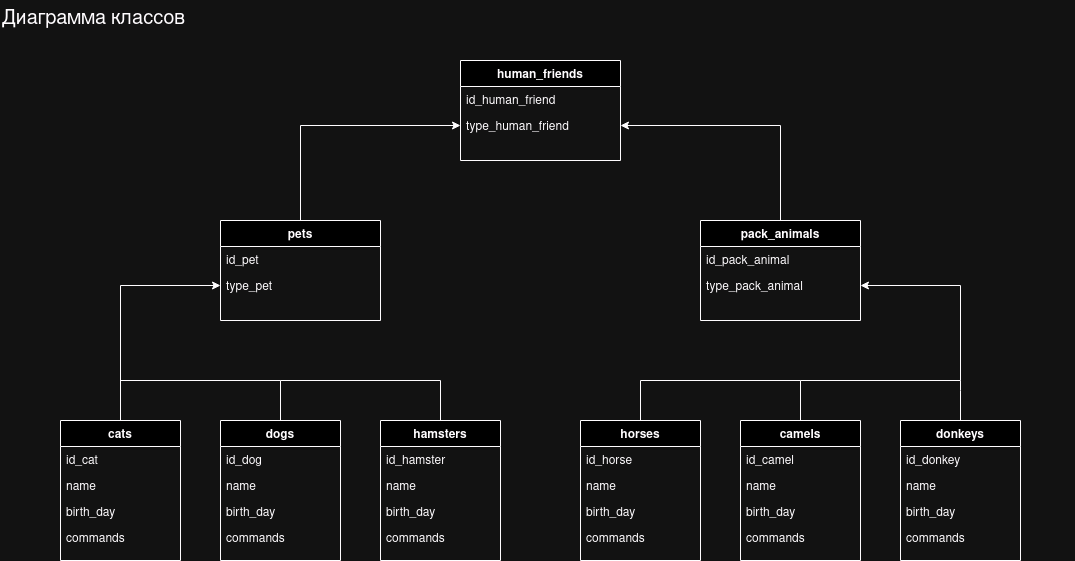

The diagram above was exported from draw.io. Its source (the exported page's mxGraphModel, read from the mxfile embedded in the PNG):
<mxGraphModel dx="1377" dy="761" grid="1" gridSize="10" guides="1" tooltips="1" connect="1" arrows="1" fold="1" page="1" pageScale="1" pageWidth="1169" pageHeight="827" math="0" shadow="0">
  <root>
    <mxCell id="WIyWlLk6GJQsqaUBKTNV-0" />
    <mxCell id="WIyWlLk6GJQsqaUBKTNV-1" parent="WIyWlLk6GJQsqaUBKTNV-0" />
    <mxCell id="zkfFHV4jXpPFQw0GAbJ--0" value="human_friends" style="swimlane;fontStyle=1;align=center;verticalAlign=top;childLayout=stackLayout;horizontal=1;startSize=26;horizontalStack=0;resizeParent=1;resizeLast=0;collapsible=1;marginBottom=0;rounded=0;shadow=0;strokeWidth=1;" parent="WIyWlLk6GJQsqaUBKTNV-1" vertex="1">
      <mxGeometry x="505" y="80" width="160" height="100" as="geometry">
        <mxRectangle x="230" y="140" width="160" height="26" as="alternateBounds" />
      </mxGeometry>
    </mxCell>
    <mxCell id="zkfFHV4jXpPFQw0GAbJ--2" value="id_human_friend" style="text;align=left;verticalAlign=top;spacingLeft=4;spacingRight=4;overflow=hidden;rotatable=0;points=[[0,0.5],[1,0.5]];portConstraint=eastwest;rounded=0;shadow=0;html=0;" parent="zkfFHV4jXpPFQw0GAbJ--0" vertex="1">
      <mxGeometry y="26" width="160" height="26" as="geometry" />
    </mxCell>
    <mxCell id="zkfFHV4jXpPFQw0GAbJ--1" value="type_human_friend" style="text;align=left;verticalAlign=top;spacingLeft=4;spacingRight=4;overflow=hidden;rotatable=0;points=[[0,0.5],[1,0.5]];portConstraint=eastwest;" parent="zkfFHV4jXpPFQw0GAbJ--0" vertex="1">
      <mxGeometry y="52" width="160" height="26" as="geometry" />
    </mxCell>
    <mxCell id="2aGN45EQLoV4JkRKa3es-3" value="pets" style="swimlane;fontStyle=1;align=center;verticalAlign=top;childLayout=stackLayout;horizontal=1;startSize=26;horizontalStack=0;resizeParent=1;resizeLast=0;collapsible=1;marginBottom=0;rounded=0;shadow=0;strokeWidth=1;" parent="WIyWlLk6GJQsqaUBKTNV-1" vertex="1">
      <mxGeometry x="265" y="240" width="160" height="100" as="geometry">
        <mxRectangle x="230" y="140" width="160" height="26" as="alternateBounds" />
      </mxGeometry>
    </mxCell>
    <mxCell id="2aGN45EQLoV4JkRKa3es-4" value="id_pet" style="text;align=left;verticalAlign=top;spacingLeft=4;spacingRight=4;overflow=hidden;rotatable=0;points=[[0,0.5],[1,0.5]];portConstraint=eastwest;rounded=0;shadow=0;html=0;" parent="2aGN45EQLoV4JkRKa3es-3" vertex="1">
      <mxGeometry y="26" width="160" height="26" as="geometry" />
    </mxCell>
    <mxCell id="pBT1z7Sko0Raz0NZB71H-1" value="type_pet" style="text;align=left;verticalAlign=top;spacingLeft=4;spacingRight=4;overflow=hidden;rotatable=0;points=[[0,0.5],[1,0.5]];portConstraint=eastwest;" parent="2aGN45EQLoV4JkRKa3es-3" vertex="1">
      <mxGeometry y="52" width="160" height="26" as="geometry" />
    </mxCell>
    <mxCell id="2aGN45EQLoV4JkRKa3es-13" value="pack_animals" style="swimlane;fontStyle=1;align=center;verticalAlign=top;childLayout=stackLayout;horizontal=1;startSize=26;horizontalStack=0;resizeParent=1;resizeLast=0;collapsible=1;marginBottom=0;rounded=0;shadow=0;strokeWidth=1;" parent="WIyWlLk6GJQsqaUBKTNV-1" vertex="1">
      <mxGeometry x="745" y="240" width="160" height="100" as="geometry">
        <mxRectangle x="230" y="140" width="160" height="26" as="alternateBounds" />
      </mxGeometry>
    </mxCell>
    <mxCell id="2aGN45EQLoV4JkRKa3es-14" value="id_pack_animal" style="text;align=left;verticalAlign=top;spacingLeft=4;spacingRight=4;overflow=hidden;rotatable=0;points=[[0,0.5],[1,0.5]];portConstraint=eastwest;rounded=0;shadow=0;html=0;" parent="2aGN45EQLoV4JkRKa3es-13" vertex="1">
      <mxGeometry y="26" width="160" height="26" as="geometry" />
    </mxCell>
    <mxCell id="pBT1z7Sko0Raz0NZB71H-3" value="type_pack_animal" style="text;align=left;verticalAlign=top;spacingLeft=4;spacingRight=4;overflow=hidden;rotatable=0;points=[[0,0.5],[1,0.5]];portConstraint=eastwest;" parent="2aGN45EQLoV4JkRKa3es-13" vertex="1">
      <mxGeometry y="52" width="160" height="26" as="geometry" />
    </mxCell>
    <mxCell id="k-MAZdI2279uvL-ui6Dm-3" style="edgeStyle=orthogonalEdgeStyle;rounded=0;orthogonalLoop=1;jettySize=auto;html=1;entryX=0;entryY=0.5;entryDx=0;entryDy=0;exitX=0.5;exitY=0;exitDx=0;exitDy=0;" parent="WIyWlLk6GJQsqaUBKTNV-1" source="pBT1z7Sko0Raz0NZB71H-11" target="pBT1z7Sko0Raz0NZB71H-1" edge="1">
      <mxGeometry relative="1" as="geometry">
        <mxPoint x="75" y="370" as="sourcePoint" />
        <Array as="points">
          <mxPoint x="165" y="305" />
        </Array>
      </mxGeometry>
    </mxCell>
    <mxCell id="pBT1z7Sko0Raz0NZB71H-11" value="cats" style="swimlane;fontStyle=1;align=center;verticalAlign=top;childLayout=stackLayout;horizontal=1;startSize=26;horizontalStack=0;resizeParent=1;resizeLast=0;collapsible=1;marginBottom=0;rounded=0;shadow=0;strokeWidth=1;" parent="WIyWlLk6GJQsqaUBKTNV-1" vertex="1">
      <mxGeometry x="105" y="440" width="120" height="140" as="geometry">
        <mxRectangle x="130" y="380" width="160" height="26" as="alternateBounds" />
      </mxGeometry>
    </mxCell>
    <mxCell id="pBT1z7Sko0Raz0NZB71H-12" value="id_cat" style="text;align=left;verticalAlign=top;spacingLeft=4;spacingRight=4;overflow=hidden;rotatable=0;points=[[0,0.5],[1,0.5]];portConstraint=eastwest;" parent="pBT1z7Sko0Raz0NZB71H-11" vertex="1">
      <mxGeometry y="26" width="120" height="26" as="geometry" />
    </mxCell>
    <mxCell id="pBT1z7Sko0Raz0NZB71H-14" value="name" style="text;align=left;verticalAlign=top;spacingLeft=4;spacingRight=4;overflow=hidden;rotatable=0;points=[[0,0.5],[1,0.5]];portConstraint=eastwest;rounded=0;shadow=0;html=0;" parent="pBT1z7Sko0Raz0NZB71H-11" vertex="1">
      <mxGeometry y="52" width="120" height="26" as="geometry" />
    </mxCell>
    <mxCell id="pBT1z7Sko0Raz0NZB71H-15" value="birth_day" style="text;align=left;verticalAlign=top;spacingLeft=4;spacingRight=4;overflow=hidden;rotatable=0;points=[[0,0.5],[1,0.5]];portConstraint=eastwest;rounded=0;shadow=0;html=0;" parent="pBT1z7Sko0Raz0NZB71H-11" vertex="1">
      <mxGeometry y="78" width="120" height="26" as="geometry" />
    </mxCell>
    <mxCell id="pBT1z7Sko0Raz0NZB71H-6" value="commands" style="text;align=left;verticalAlign=top;spacingLeft=4;spacingRight=4;overflow=hidden;rotatable=0;points=[[0,0.5],[1,0.5]];portConstraint=eastwest;strokeColor=none;" parent="pBT1z7Sko0Raz0NZB71H-11" vertex="1">
      <mxGeometry y="104" width="120" height="26" as="geometry" />
    </mxCell>
    <mxCell id="pBT1z7Sko0Raz0NZB71H-16" value="dogs" style="swimlane;fontStyle=1;align=center;verticalAlign=top;childLayout=stackLayout;horizontal=1;startSize=26;horizontalStack=0;resizeParent=1;resizeLast=0;collapsible=1;marginBottom=0;rounded=0;shadow=0;strokeWidth=1;" parent="WIyWlLk6GJQsqaUBKTNV-1" vertex="1">
      <mxGeometry x="265" y="440" width="120" height="140" as="geometry">
        <mxRectangle x="130" y="380" width="160" height="26" as="alternateBounds" />
      </mxGeometry>
    </mxCell>
    <mxCell id="pBT1z7Sko0Raz0NZB71H-17" value="id_dog" style="text;align=left;verticalAlign=top;spacingLeft=4;spacingRight=4;overflow=hidden;rotatable=0;points=[[0,0.5],[1,0.5]];portConstraint=eastwest;" parent="pBT1z7Sko0Raz0NZB71H-16" vertex="1">
      <mxGeometry y="26" width="120" height="26" as="geometry" />
    </mxCell>
    <mxCell id="pBT1z7Sko0Raz0NZB71H-19" value="name" style="text;align=left;verticalAlign=top;spacingLeft=4;spacingRight=4;overflow=hidden;rotatable=0;points=[[0,0.5],[1,0.5]];portConstraint=eastwest;rounded=0;shadow=0;html=0;" parent="pBT1z7Sko0Raz0NZB71H-16" vertex="1">
      <mxGeometry y="52" width="120" height="26" as="geometry" />
    </mxCell>
    <mxCell id="pBT1z7Sko0Raz0NZB71H-20" value="birth_day" style="text;align=left;verticalAlign=top;spacingLeft=4;spacingRight=4;overflow=hidden;rotatable=0;points=[[0,0.5],[1,0.5]];portConstraint=eastwest;rounded=0;shadow=0;html=0;" parent="pBT1z7Sko0Raz0NZB71H-16" vertex="1">
      <mxGeometry y="78" width="120" height="26" as="geometry" />
    </mxCell>
    <mxCell id="k-MAZdI2279uvL-ui6Dm-1" value="commands" style="text;align=left;verticalAlign=top;spacingLeft=4;spacingRight=4;overflow=hidden;rotatable=0;points=[[0,0.5],[1,0.5]];portConstraint=eastwest;strokeColor=none;" parent="pBT1z7Sko0Raz0NZB71H-16" vertex="1">
      <mxGeometry y="104" width="120" height="26" as="geometry" />
    </mxCell>
    <mxCell id="pBT1z7Sko0Raz0NZB71H-21" value="hamsters" style="swimlane;fontStyle=1;align=center;verticalAlign=top;childLayout=stackLayout;horizontal=1;startSize=26;horizontalStack=0;resizeParent=1;resizeLast=0;collapsible=1;marginBottom=0;rounded=0;shadow=0;strokeWidth=1;" parent="WIyWlLk6GJQsqaUBKTNV-1" vertex="1">
      <mxGeometry x="425" y="440" width="120" height="140" as="geometry">
        <mxRectangle x="130" y="380" width="160" height="26" as="alternateBounds" />
      </mxGeometry>
    </mxCell>
    <mxCell id="pBT1z7Sko0Raz0NZB71H-22" value="id_hamster" style="text;align=left;verticalAlign=top;spacingLeft=4;spacingRight=4;overflow=hidden;rotatable=0;points=[[0,0.5],[1,0.5]];portConstraint=eastwest;" parent="pBT1z7Sko0Raz0NZB71H-21" vertex="1">
      <mxGeometry y="26" width="120" height="26" as="geometry" />
    </mxCell>
    <mxCell id="pBT1z7Sko0Raz0NZB71H-24" value="name" style="text;align=left;verticalAlign=top;spacingLeft=4;spacingRight=4;overflow=hidden;rotatable=0;points=[[0,0.5],[1,0.5]];portConstraint=eastwest;rounded=0;shadow=0;html=0;" parent="pBT1z7Sko0Raz0NZB71H-21" vertex="1">
      <mxGeometry y="52" width="120" height="26" as="geometry" />
    </mxCell>
    <mxCell id="pBT1z7Sko0Raz0NZB71H-25" value="birth_day" style="text;align=left;verticalAlign=top;spacingLeft=4;spacingRight=4;overflow=hidden;rotatable=0;points=[[0,0.5],[1,0.5]];portConstraint=eastwest;rounded=0;shadow=0;html=0;" parent="pBT1z7Sko0Raz0NZB71H-21" vertex="1">
      <mxGeometry y="78" width="120" height="26" as="geometry" />
    </mxCell>
    <mxCell id="k-MAZdI2279uvL-ui6Dm-2" value="commands" style="text;align=left;verticalAlign=top;spacingLeft=4;spacingRight=4;overflow=hidden;rotatable=0;points=[[0,0.5],[1,0.5]];portConstraint=eastwest;strokeColor=none;" parent="pBT1z7Sko0Raz0NZB71H-21" vertex="1">
      <mxGeometry y="104" width="120" height="26" as="geometry" />
    </mxCell>
    <mxCell id="pBT1z7Sko0Raz0NZB71H-29" value="horses" style="swimlane;fontStyle=1;align=center;verticalAlign=top;childLayout=stackLayout;horizontal=1;startSize=26;horizontalStack=0;resizeParent=1;resizeLast=0;collapsible=1;marginBottom=0;rounded=0;shadow=0;strokeWidth=1;" parent="WIyWlLk6GJQsqaUBKTNV-1" vertex="1">
      <mxGeometry x="625" y="440" width="120" height="140" as="geometry">
        <mxRectangle x="130" y="380" width="160" height="26" as="alternateBounds" />
      </mxGeometry>
    </mxCell>
    <mxCell id="pBT1z7Sko0Raz0NZB71H-30" value="id_horse" style="text;align=left;verticalAlign=top;spacingLeft=4;spacingRight=4;overflow=hidden;rotatable=0;points=[[0,0.5],[1,0.5]];portConstraint=eastwest;" parent="pBT1z7Sko0Raz0NZB71H-29" vertex="1">
      <mxGeometry y="26" width="120" height="26" as="geometry" />
    </mxCell>
    <mxCell id="pBT1z7Sko0Raz0NZB71H-32" value="name" style="text;align=left;verticalAlign=top;spacingLeft=4;spacingRight=4;overflow=hidden;rotatable=0;points=[[0,0.5],[1,0.5]];portConstraint=eastwest;rounded=0;shadow=0;html=0;" parent="pBT1z7Sko0Raz0NZB71H-29" vertex="1">
      <mxGeometry y="52" width="120" height="26" as="geometry" />
    </mxCell>
    <mxCell id="pBT1z7Sko0Raz0NZB71H-33" value="birth_day" style="text;align=left;verticalAlign=top;spacingLeft=4;spacingRight=4;overflow=hidden;rotatable=0;points=[[0,0.5],[1,0.5]];portConstraint=eastwest;rounded=0;shadow=0;html=0;" parent="pBT1z7Sko0Raz0NZB71H-29" vertex="1">
      <mxGeometry y="78" width="120" height="26" as="geometry" />
    </mxCell>
    <mxCell id="k-MAZdI2279uvL-ui6Dm-5" value="commands" style="text;align=left;verticalAlign=top;spacingLeft=4;spacingRight=4;overflow=hidden;rotatable=0;points=[[0,0.5],[1,0.5]];portConstraint=eastwest;strokeColor=none;" parent="pBT1z7Sko0Raz0NZB71H-29" vertex="1">
      <mxGeometry y="104" width="120" height="26" as="geometry" />
    </mxCell>
    <mxCell id="k-MAZdI2279uvL-ui6Dm-7" style="edgeStyle=orthogonalEdgeStyle;rounded=0;orthogonalLoop=1;jettySize=auto;html=1;entryX=1;entryY=0.5;entryDx=0;entryDy=0;exitX=0.5;exitY=0;exitDx=0;exitDy=0;" parent="WIyWlLk6GJQsqaUBKTNV-1" source="pBT1z7Sko0Raz0NZB71H-34" target="pBT1z7Sko0Raz0NZB71H-3" edge="1">
      <mxGeometry relative="1" as="geometry">
        <Array as="points">
          <mxPoint x="845" y="400" />
          <mxPoint x="1005" y="400" />
          <mxPoint x="1005" y="305" />
        </Array>
      </mxGeometry>
    </mxCell>
    <mxCell id="pBT1z7Sko0Raz0NZB71H-34" value="camels" style="swimlane;fontStyle=1;align=center;verticalAlign=top;childLayout=stackLayout;horizontal=1;startSize=26;horizontalStack=0;resizeParent=1;resizeLast=0;collapsible=1;marginBottom=0;rounded=0;shadow=0;strokeWidth=1;" parent="WIyWlLk6GJQsqaUBKTNV-1" vertex="1">
      <mxGeometry x="785" y="440" width="120" height="140" as="geometry">
        <mxRectangle x="130" y="380" width="160" height="26" as="alternateBounds" />
      </mxGeometry>
    </mxCell>
    <mxCell id="pBT1z7Sko0Raz0NZB71H-35" value="id_camel" style="text;align=left;verticalAlign=top;spacingLeft=4;spacingRight=4;overflow=hidden;rotatable=0;points=[[0,0.5],[1,0.5]];portConstraint=eastwest;" parent="pBT1z7Sko0Raz0NZB71H-34" vertex="1">
      <mxGeometry y="26" width="120" height="26" as="geometry" />
    </mxCell>
    <mxCell id="pBT1z7Sko0Raz0NZB71H-37" value="name" style="text;align=left;verticalAlign=top;spacingLeft=4;spacingRight=4;overflow=hidden;rotatable=0;points=[[0,0.5],[1,0.5]];portConstraint=eastwest;rounded=0;shadow=0;html=0;" parent="pBT1z7Sko0Raz0NZB71H-34" vertex="1">
      <mxGeometry y="52" width="120" height="26" as="geometry" />
    </mxCell>
    <mxCell id="pBT1z7Sko0Raz0NZB71H-38" value="birth_day" style="text;align=left;verticalAlign=top;spacingLeft=4;spacingRight=4;overflow=hidden;rotatable=0;points=[[0,0.5],[1,0.5]];portConstraint=eastwest;rounded=0;shadow=0;html=0;" parent="pBT1z7Sko0Raz0NZB71H-34" vertex="1">
      <mxGeometry y="78" width="120" height="26" as="geometry" />
    </mxCell>
    <mxCell id="k-MAZdI2279uvL-ui6Dm-10" value="commands" style="text;align=left;verticalAlign=top;spacingLeft=4;spacingRight=4;overflow=hidden;rotatable=0;points=[[0,0.5],[1,0.5]];portConstraint=eastwest;strokeColor=none;" parent="pBT1z7Sko0Raz0NZB71H-34" vertex="1">
      <mxGeometry y="104" width="120" height="26" as="geometry" />
    </mxCell>
    <mxCell id="pBT1z7Sko0Raz0NZB71H-39" value="donkeys" style="swimlane;fontStyle=1;align=center;verticalAlign=top;childLayout=stackLayout;horizontal=1;startSize=26;horizontalStack=0;resizeParent=1;resizeLast=0;collapsible=1;marginBottom=0;rounded=0;shadow=0;strokeWidth=1;" parent="WIyWlLk6GJQsqaUBKTNV-1" vertex="1">
      <mxGeometry x="945" y="440" width="120" height="140" as="geometry">
        <mxRectangle x="130" y="380" width="160" height="26" as="alternateBounds" />
      </mxGeometry>
    </mxCell>
    <mxCell id="pBT1z7Sko0Raz0NZB71H-40" value="id_donkey" style="text;align=left;verticalAlign=top;spacingLeft=4;spacingRight=4;overflow=hidden;rotatable=0;points=[[0,0.5],[1,0.5]];portConstraint=eastwest;" parent="pBT1z7Sko0Raz0NZB71H-39" vertex="1">
      <mxGeometry y="26" width="120" height="26" as="geometry" />
    </mxCell>
    <mxCell id="pBT1z7Sko0Raz0NZB71H-42" value="name" style="text;align=left;verticalAlign=top;spacingLeft=4;spacingRight=4;overflow=hidden;rotatable=0;points=[[0,0.5],[1,0.5]];portConstraint=eastwest;rounded=0;shadow=0;html=0;" parent="pBT1z7Sko0Raz0NZB71H-39" vertex="1">
      <mxGeometry y="52" width="120" height="26" as="geometry" />
    </mxCell>
    <mxCell id="pBT1z7Sko0Raz0NZB71H-43" value="birth_day" style="text;align=left;verticalAlign=top;spacingLeft=4;spacingRight=4;overflow=hidden;rotatable=0;points=[[0,0.5],[1,0.5]];portConstraint=eastwest;rounded=0;shadow=0;html=0;" parent="pBT1z7Sko0Raz0NZB71H-39" vertex="1">
      <mxGeometry y="78" width="120" height="26" as="geometry" />
    </mxCell>
    <mxCell id="k-MAZdI2279uvL-ui6Dm-11" value="commands" style="text;align=left;verticalAlign=top;spacingLeft=4;spacingRight=4;overflow=hidden;rotatable=0;points=[[0,0.5],[1,0.5]];portConstraint=eastwest;strokeColor=none;" parent="pBT1z7Sko0Raz0NZB71H-39" vertex="1">
      <mxGeometry y="104" width="120" height="26" as="geometry" />
    </mxCell>
    <mxCell id="pBT1z7Sko0Raz0NZB71H-65" style="edgeStyle=orthogonalEdgeStyle;rounded=0;orthogonalLoop=1;jettySize=auto;html=1;entryX=0;entryY=0.5;entryDx=0;entryDy=0;exitX=0.5;exitY=0;exitDx=0;exitDy=0;" parent="WIyWlLk6GJQsqaUBKTNV-1" source="2aGN45EQLoV4JkRKa3es-3" target="zkfFHV4jXpPFQw0GAbJ--1" edge="1">
      <mxGeometry relative="1" as="geometry">
        <mxPoint x="445" y="290" as="sourcePoint" />
        <Array as="points">
          <mxPoint x="345" y="145" />
        </Array>
      </mxGeometry>
    </mxCell>
    <mxCell id="pBT1z7Sko0Raz0NZB71H-66" style="edgeStyle=orthogonalEdgeStyle;rounded=0;orthogonalLoop=1;jettySize=auto;html=1;entryX=1;entryY=0.5;entryDx=0;entryDy=0;exitX=0.5;exitY=0;exitDx=0;exitDy=0;" parent="WIyWlLk6GJQsqaUBKTNV-1" source="2aGN45EQLoV4JkRKa3es-13" target="zkfFHV4jXpPFQw0GAbJ--1" edge="1">
      <mxGeometry relative="1" as="geometry">
        <mxPoint x="815" y="210" as="sourcePoint" />
        <Array as="points">
          <mxPoint x="825" y="145" />
        </Array>
      </mxGeometry>
    </mxCell>
    <mxCell id="pBT1z7Sko0Raz0NZB71H-69" value="" style="endArrow=none;html=1;rounded=0;edgeStyle=orthogonalEdgeStyle;entryX=0.5;entryY=0;entryDx=0;entryDy=0;" parent="WIyWlLk6GJQsqaUBKTNV-1" target="pBT1z7Sko0Raz0NZB71H-16" edge="1">
      <mxGeometry width="50" height="50" relative="1" as="geometry">
        <mxPoint x="165" y="400" as="sourcePoint" />
        <mxPoint x="425" y="190" as="targetPoint" />
        <Array as="points">
          <mxPoint x="325" y="400" />
        </Array>
      </mxGeometry>
    </mxCell>
    <mxCell id="k-MAZdI2279uvL-ui6Dm-4" value="" style="endArrow=none;html=1;rounded=0;edgeStyle=orthogonalEdgeStyle;entryX=0.5;entryY=0;entryDx=0;entryDy=0;" parent="WIyWlLk6GJQsqaUBKTNV-1" target="pBT1z7Sko0Raz0NZB71H-21" edge="1">
      <mxGeometry width="50" height="50" relative="1" as="geometry">
        <mxPoint x="325" y="400" as="sourcePoint" />
        <mxPoint x="415" y="440" as="targetPoint" />
        <Array as="points">
          <mxPoint x="485" y="400" />
        </Array>
      </mxGeometry>
    </mxCell>
    <mxCell id="k-MAZdI2279uvL-ui6Dm-8" value="" style="endArrow=none;html=1;rounded=0;edgeStyle=orthogonalEdgeStyle;entryX=0.5;entryY=0;entryDx=0;entryDy=0;" parent="WIyWlLk6GJQsqaUBKTNV-1" target="pBT1z7Sko0Raz0NZB71H-29" edge="1">
      <mxGeometry width="50" height="50" relative="1" as="geometry">
        <mxPoint x="845" y="400" as="sourcePoint" />
        <mxPoint x="705" y="430" as="targetPoint" />
        <Array as="points">
          <mxPoint x="685" y="400" />
        </Array>
      </mxGeometry>
    </mxCell>
    <mxCell id="k-MAZdI2279uvL-ui6Dm-9" value="" style="endArrow=none;html=1;rounded=0;edgeStyle=orthogonalEdgeStyle;entryX=0.5;entryY=0;entryDx=0;entryDy=0;" parent="WIyWlLk6GJQsqaUBKTNV-1" target="pBT1z7Sko0Raz0NZB71H-39" edge="1">
      <mxGeometry width="50" height="50" relative="1" as="geometry">
        <mxPoint x="1005" y="400" as="sourcePoint" />
        <mxPoint x="1285" y="440" as="targetPoint" />
        <Array as="points">
          <mxPoint x="1005" y="410" />
          <mxPoint x="1005" y="410" />
        </Array>
      </mxGeometry>
    </mxCell>
    <mxCell id="ypJV8J86cJzS9694zwI2-1" value="Диаграмма классов" style="text;html=1;whiteSpace=wrap;overflow=hidden;rounded=0;align=left;fontSize=20;" vertex="1" parent="WIyWlLk6GJQsqaUBKTNV-1">
      <mxGeometry x="45" y="20" width="1075" height="40" as="geometry" />
    </mxCell>
  </root>
</mxGraphModel>